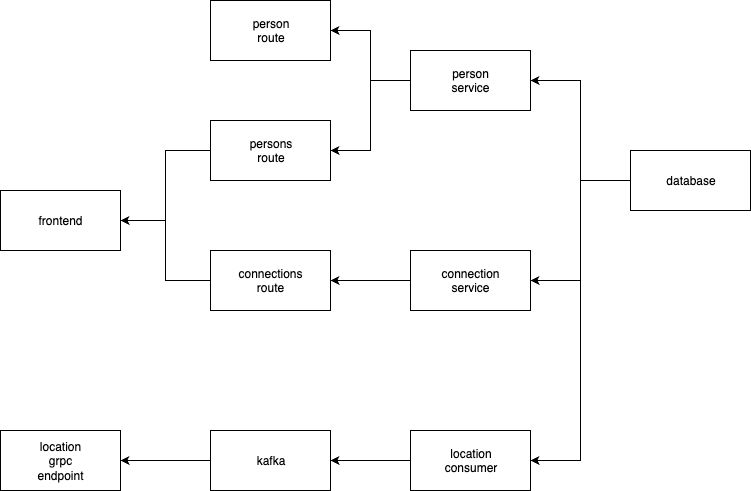

The diagram above was exported from draw.io. Its source (the exported page's mxGraphModel, read from the mxfile embedded in the PNG):
<mxGraphModel dx="1492" dy="1013" grid="1" gridSize="10" guides="1" tooltips="1" connect="1" arrows="1" fold="1" page="0" pageScale="1" pageWidth="850" pageHeight="1100" math="0" shadow="0">
  <root>
    <mxCell id="0" />
    <mxCell id="1" parent="0" />
    <mxCell id="lUY1acSQzj0Wk7kKIUJK-1" value="frontend" style="rounded=0;whiteSpace=wrap;html=1;" parent="1" vertex="1">
      <mxGeometry x="-230" y="250" width="120" height="60" as="geometry" />
    </mxCell>
    <mxCell id="RYks7E8YUFGVMlk3hM57-5" style="edgeStyle=orthogonalEdgeStyle;rounded=0;orthogonalLoop=1;jettySize=auto;html=1;entryX=1;entryY=0.5;entryDx=0;entryDy=0;" parent="1" source="lUY1acSQzj0Wk7kKIUJK-2" target="lUY1acSQzj0Wk7kKIUJK-1" edge="1">
      <mxGeometry relative="1" as="geometry" />
    </mxCell>
    <mxCell id="lUY1acSQzj0Wk7kKIUJK-2" value="persons&lt;br&gt;route" style="rounded=0;whiteSpace=wrap;html=1;" parent="1" vertex="1">
      <mxGeometry x="-20" y="180" width="120" height="60" as="geometry" />
    </mxCell>
    <mxCell id="RYks7E8YUFGVMlk3hM57-6" style="edgeStyle=orthogonalEdgeStyle;rounded=0;orthogonalLoop=1;jettySize=auto;html=1;entryX=1;entryY=0.5;entryDx=0;entryDy=0;" parent="1" source="lUY1acSQzj0Wk7kKIUJK-3" target="lUY1acSQzj0Wk7kKIUJK-1" edge="1">
      <mxGeometry relative="1" as="geometry" />
    </mxCell>
    <mxCell id="lUY1acSQzj0Wk7kKIUJK-3" value="connections&lt;br&gt;route" style="rounded=0;whiteSpace=wrap;html=1;" parent="1" vertex="1">
      <mxGeometry x="-20" y="310" width="120" height="60" as="geometry" />
    </mxCell>
    <mxCell id="lUY1acSQzj0Wk7kKIUJK-4" value="person&lt;br&gt;route" style="rounded=0;whiteSpace=wrap;html=1;" parent="1" vertex="1">
      <mxGeometry x="-20" y="60" width="120" height="60" as="geometry" />
    </mxCell>
    <mxCell id="RYks7E8YUFGVMlk3hM57-3" style="edgeStyle=orthogonalEdgeStyle;rounded=0;orthogonalLoop=1;jettySize=auto;html=1;exitX=0;exitY=0.5;exitDx=0;exitDy=0;" parent="1" source="lUY1acSQzj0Wk7kKIUJK-5" target="lUY1acSQzj0Wk7kKIUJK-4" edge="1">
      <mxGeometry relative="1" as="geometry" />
    </mxCell>
    <mxCell id="RYks7E8YUFGVMlk3hM57-4" style="edgeStyle=orthogonalEdgeStyle;rounded=0;orthogonalLoop=1;jettySize=auto;html=1;entryX=1;entryY=0.5;entryDx=0;entryDy=0;" parent="1" source="lUY1acSQzj0Wk7kKIUJK-5" target="lUY1acSQzj0Wk7kKIUJK-2" edge="1">
      <mxGeometry relative="1" as="geometry" />
    </mxCell>
    <mxCell id="lUY1acSQzj0Wk7kKIUJK-5" value="person&lt;br&gt;service" style="rounded=0;whiteSpace=wrap;html=1;" parent="1" vertex="1">
      <mxGeometry x="180" y="110" width="120" height="60" as="geometry" />
    </mxCell>
    <mxCell id="RYks7E8YUFGVMlk3hM57-7" style="edgeStyle=orthogonalEdgeStyle;rounded=0;orthogonalLoop=1;jettySize=auto;html=1;" parent="1" source="lUY1acSQzj0Wk7kKIUJK-6" target="lUY1acSQzj0Wk7kKIUJK-3" edge="1">
      <mxGeometry relative="1" as="geometry" />
    </mxCell>
    <mxCell id="lUY1acSQzj0Wk7kKIUJK-6" value="connection&lt;br&gt;service" style="rounded=0;whiteSpace=wrap;html=1;" parent="1" vertex="1">
      <mxGeometry x="180" y="310" width="120" height="60" as="geometry" />
    </mxCell>
    <mxCell id="RYks7E8YUFGVMlk3hM57-8" style="edgeStyle=orthogonalEdgeStyle;rounded=0;orthogonalLoop=1;jettySize=auto;html=1;entryX=1;entryY=0.5;entryDx=0;entryDy=0;" parent="1" source="lUY1acSQzj0Wk7kKIUJK-7" target="lUY1acSQzj0Wk7kKIUJK-5" edge="1">
      <mxGeometry relative="1" as="geometry" />
    </mxCell>
    <mxCell id="RYks7E8YUFGVMlk3hM57-9" style="edgeStyle=orthogonalEdgeStyle;rounded=0;orthogonalLoop=1;jettySize=auto;html=1;entryX=1;entryY=0.5;entryDx=0;entryDy=0;" parent="1" source="lUY1acSQzj0Wk7kKIUJK-7" target="lUY1acSQzj0Wk7kKIUJK-6" edge="1">
      <mxGeometry relative="1" as="geometry" />
    </mxCell>
    <mxCell id="RYks7E8YUFGVMlk3hM57-10" style="edgeStyle=orthogonalEdgeStyle;rounded=0;orthogonalLoop=1;jettySize=auto;html=1;entryX=1;entryY=0.5;entryDx=0;entryDy=0;" parent="1" source="lUY1acSQzj0Wk7kKIUJK-7" target="lUY1acSQzj0Wk7kKIUJK-8" edge="1">
      <mxGeometry relative="1" as="geometry" />
    </mxCell>
    <mxCell id="lUY1acSQzj0Wk7kKIUJK-7" value="database" style="rounded=0;whiteSpace=wrap;html=1;" parent="1" vertex="1">
      <mxGeometry x="400" y="210" width="120" height="60" as="geometry" />
    </mxCell>
    <mxCell id="RYks7E8YUFGVMlk3hM57-11" style="edgeStyle=orthogonalEdgeStyle;rounded=0;orthogonalLoop=1;jettySize=auto;html=1;" parent="1" source="lUY1acSQzj0Wk7kKIUJK-8" target="lUY1acSQzj0Wk7kKIUJK-9" edge="1">
      <mxGeometry relative="1" as="geometry" />
    </mxCell>
    <mxCell id="lUY1acSQzj0Wk7kKIUJK-8" value="location&lt;br&gt;consumer" style="rounded=0;whiteSpace=wrap;html=1;" parent="1" vertex="1">
      <mxGeometry x="180" y="490" width="120" height="60" as="geometry" />
    </mxCell>
    <mxCell id="RYks7E8YUFGVMlk3hM57-12" style="edgeStyle=orthogonalEdgeStyle;rounded=0;orthogonalLoop=1;jettySize=auto;html=1;entryX=1;entryY=0.5;entryDx=0;entryDy=0;" parent="1" source="lUY1acSQzj0Wk7kKIUJK-9" target="lUY1acSQzj0Wk7kKIUJK-10" edge="1">
      <mxGeometry relative="1" as="geometry" />
    </mxCell>
    <mxCell id="lUY1acSQzj0Wk7kKIUJK-9" value="kafka" style="rounded=0;whiteSpace=wrap;html=1;" parent="1" vertex="1">
      <mxGeometry x="-20" y="490" width="120" height="60" as="geometry" />
    </mxCell>
    <mxCell id="lUY1acSQzj0Wk7kKIUJK-10" value="location&lt;br&gt;grpc&lt;br&gt;endpoint" style="rounded=0;whiteSpace=wrap;html=1;" parent="1" vertex="1">
      <mxGeometry x="-230" y="490" width="120" height="60" as="geometry" />
    </mxCell>
  </root>
</mxGraphModel>